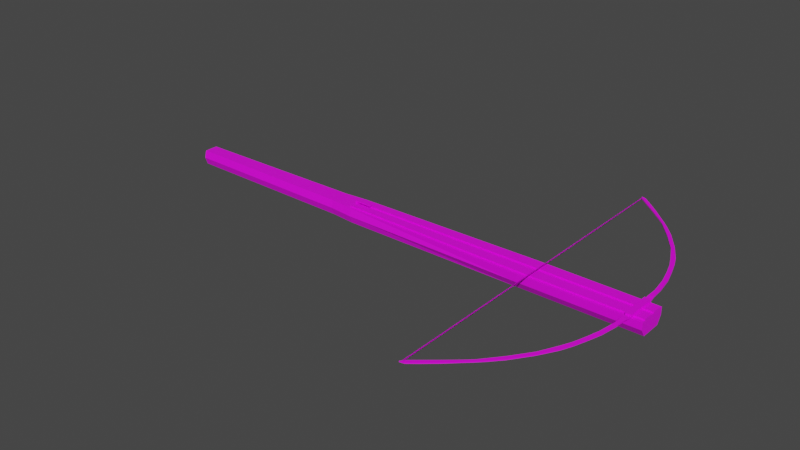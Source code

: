 # Source: kuse.blend  (saved by Blender 3.4.6; exported with 4.5.12 LTS)
import bpy
from mathutils import Matrix  # noqa: F401  (used for matrix-valued properties, if any)

bpy.ops.wm.read_factory_settings(use_empty=True)
scene = bpy.context.scene
scene.name = 'Scene'

# ---- collections
col_collection = bpy.data.collections.new('Collection'); scene.collection.children.link(col_collection)

# ---- images (referenced by path relative to the original .blend; pixels are not part of the script)
import os
ASSET_DIR = os.environ.get("B2B_ASSET_DIR", "")  # directory of the original .blend (textures are referenced by path, not embedded)
HERE = os.path.dirname(os.path.abspath(__file__))  # packed textures are extracted next to this script under _unpacked/

def load_image(name, relpath, width, height, colorspace="sRGB"):
    """Load a texture the original file referenced (path relative to the .blend, or extracted next to this script)."""
    p = next((c for c in (os.path.join(HERE, relpath), os.path.join(ASSET_DIR, relpath)) if relpath and os.path.exists(c)), "")
    if p:
        img = bpy.data.images.load(p, check_existing=True)
        img.name = name
    else:  # same state as the original file: an image datablock whose file is absent (Cycles renders it pink)
        img = bpy.data.images.new(name, width, height)
        img.source = "FILE"
        img.filepath = "//" + (relpath or name)
    img.colorspace_settings.name = colorspace
    return img
img_kuse = load_image('kuse', 'kuse.png', 1024, 1024, 'sRGB')

# ---- materials (node trees are filled in below, after node groups)
mat_material = bpy.data.materials.new('Material')
mat_material.alpha_threshold = 0.0
mat_material.use_transparent_shadow = False
mat_material.roughness = 0.5
mat_material.line_color = (0.0, 0.0, 0.0, 1.0)

# ---- material node trees
mat_material.use_nodes = True; mat_material.node_tree.nodes.clear()
_N = mat_material.node_tree.nodes; _L = mat_material.node_tree.links
n0 = _N.new('ShaderNodeOutputMaterial'); n0.name = 'Material Output'; n0.location = (300, 300)
n1 = _N.new('ShaderNodeBsdfPrincipled'); n1.name = 'Principled BSDF'; n1.location = (10, 300)
n1.distribution = 'GGX'
n1.subsurface_method = 'RANDOM_WALK_SKIN'
n1.inputs[3].default_value = 1.45
n1.inputs[27].default_value = (0.0, 0.0, 0.0, 1.0)
n1.inputs[28].default_value = 1.0
n2 = _N.new('ShaderNodeTexImage'); n2.name = 'Image Texture'; n2.location = (-280, 280)
n2.image = img_kuse
_L.new(n1.outputs[0], n0.inputs[0])
_L.new(n2.outputs[0], n1.inputs[0])
n0.is_active_output = True

# ---- world
world_world = bpy.data.worlds.new('World'); scene.world = world_world
world_world.use_nodes = True; world_world.node_tree.nodes.clear()
_N = world_world.node_tree.nodes; _L = world_world.node_tree.links
n0 = _N.new('ShaderNodeOutputWorld'); n0.name = 'World Output'; n0.location = (300, 300)
n1 = _N.new('ShaderNodeBackground'); n1.name = 'Background'; n1.location = (10, 300)
n1.inputs[0].default_value = (0.05088, 0.05088, 0.05088, 1.0)
_L.new(n1.outputs[0], n0.inputs[0])
n0.is_active_output = True
world_world.color = (0.05088, 0.05088, 0.05088)
world_world.use_sun_shadow = False
world_world.sun_shadow_jitter_overblur = 0.0

# ---- meshes
me_cube = bpy.data.meshes.new('Cube')
me_cube.from_pydata([(1.278, -0.1063, 1.0), (1.278, -0.07479, -1.0), (-0.005677, -0.07945, 1.0), (-0.005677, -0.07479, -1.0), (-0.005677, 0.0, -1.0), (1.278, 0.0, 1.0), (-0.005677, 0.0, 1.0), (1.278, 0.0, -1.0), (-0.005677, -0.07945, 1.0), (-0.005677, -0.07479, -1.0), (-0.005677, 0.0, -1.0), (-0.005677, 0.0, 1.0), (-0.1758, -0.06362, 1.0), (-0.1758, -0.05896, -1.0), (-0.1758, 0.0, -1.0), (-0.1758, 0.0, 1.0), (-0.811, -0.05479, 1.0), (-0.811, -0.05013, -1.0), (-0.811, 0.0, -1.0), (-0.811, 0.0, 1.0), (-1.406, -0.04682, 1.0), (-1.406, -0.04215, -1.0), (-1.406, 0.0, -1.0), (-1.406, 0.0, 1.0), (2.069, -0.1041, 1.0), (2.069, -0.07258, -1.0), (2.069, 0.0, 1.0), (2.069, 0.0, -1.0), (1.306, -0.1062, 1.0), (1.306, 0.0, 1.0), (1.306, -0.07467, -1.0), (1.306, 0.0, -1.0), (-0.005677, -0.0927, 0.0125), (1.278, -0.1063, 0.0125), (-0.005677, -0.0927, 0.0125), (-0.005677, 0.0, 0.0125), (-0.1758, -0.07687, 0.0125), (-0.1758, 0.0, 0.0125), (-0.811, -0.06804, 0.0125), (-0.811, 0.0, 0.0125), (-1.406, -0.06007, 0.0125), (-1.406, 0.0, 0.0125), (2.069, -0.1041, 0.0125), (2.069, 0.0, 0.0125), (1.306, -0.1062, 0.0125), (-0.005677, -0.05043, -1.0), (1.278, -0.08193, 1.0), (-0.005677, -0.06124, 1.0), (1.278, -0.05043, -1.0), (-0.1758, -0.03823, -1.0), (-0.005677, -0.05043, -1.0), (-0.005677, -0.06124, 1.0), (-0.1758, -0.04904, 1.0), (-0.811, -0.03142, -1.0), (-0.811, -0.04224, 1.0), (-1.406, -0.02527, -1.0), (-1.406, -0.03609, 1.0), (2.069, -0.08022, 1.0), (2.069, -0.04873, -1.0), (1.306, -0.05034, -1.0), (1.306, -0.08184, 1.0), (2.069, -0.08022, 0.0125), (-1.406, -0.0463, 0.0125), (1.278, -0.08193, 1.0), (1.278, -0.1063, 1.0), (1.306, -0.1062, 1.0), (1.306, -0.08184, 1.0), (1.278, -0.08193, 1.0), (1.278, -0.1063, 1.0), (1.306, -0.1062, 1.0), (1.306, -0.08184, 1.0), (1.278, -0.08193, 1.0), (1.278, -0.1063, 1.0), (1.306, -0.1062, 1.0), (1.306, -0.08184, 1.0), (1.278, -0.08193, 0.9911), (1.278, -0.1063, 0.9911), (1.306, -0.1062, 0.9911), (1.306, -0.08184, 0.9911), (1.335, -1.212, 1.233), (1.335, -1.212, 1.387), (1.335, -1.212, 1.234), (1.335, -1.212, 1.234), (1.335, -1.212, 1.387), (1.335, -1.212, 1.387), (1.357, -1.185, 1.383), (1.357, -1.185, 1.23), (1.365, -1.206, 1.384), (1.365, -1.206, 1.23), (1.406, -1.143, 1.376), (1.406, -1.143, 1.223), (1.415, -1.165, 1.376), (1.415, -1.165, 1.223), (1.445, -1.11, 1.37), (1.445, -1.11, 1.217), (1.453, -1.132, 1.371), (1.453, -1.132, 1.217), (1.494, -1.068, 1.363), (1.494, -1.068, 1.21), (1.502, -1.089, 1.363), (1.502, -1.089, 1.21), (1.559, -1.011, 1.353), (1.559, -1.011, 1.2), (1.564, -1.029, 1.354), (1.564, -1.029, 1.201), (1.614, -0.9595, 1.345), (1.614, -0.9595, 1.192), (1.619, -0.9774, 1.345), (1.619, -0.9774, 1.192), (1.656, -0.9081, 1.338), (1.656, -0.9081, 1.185), (1.664, -0.9307, 1.339), (1.664, -0.9307, 1.186), (1.717, -0.833, 1.329), (1.717, -0.833, 1.176), (1.727, -0.8593, 1.329), (1.727, -0.8593, 1.176), (1.806, -0.7073, 1.315), (1.806, -0.7073, 1.161), (1.817, -0.7318, 1.315), (1.817, -0.7318, 1.162), (1.865, -0.5873, 1.304), (1.865, -0.5873, 1.151), (1.884, -0.6149, 1.305), (1.884, -0.6149, 1.152), (1.896, -0.5164, 1.299), (1.896, -0.5164, 1.146), (1.914, -0.5431, 1.3), (1.914, -0.5431, 1.146), (1.922, -0.4339, 1.294), (1.922, -0.4339, 1.141), (1.941, -0.4615, 1.295), (1.941, -0.4615, 1.141), (1.948, -0.3349, 1.289), (1.948, -0.3349, 1.136), (1.971, -0.3584, 1.29), (1.971, -0.3584, 1.136), (1.965, -0.2169, 1.285), (1.965, -0.2169, 1.132), (1.99, -0.2405, 1.285), (1.99, -0.2405, 1.132), (1.965, -0.1346, 1.284), (1.965, -0.1346, 1.131), (1.995, -0.1526, 1.284), (1.995, -0.1526, 1.131), (1.968, -0.08546, 1.151), (1.968, -0.08546, 0.998), (2.001, -0.09875, 1.152), (2.001, -0.09875, 0.9984), (1.962, -0.1044, 1.0), (1.962, -0.07287, -1.0), (1.962, 0.0, -1.0), (1.962, 0.0, 1.0), (1.962, -0.1044, 0.0125), (1.962, -0.04895, -1.0), (1.962, -0.08045, 1.0), (2.003, -0.1043, 1.0), (2.003, -0.07276, -1.0), (2.003, 0.0, -1.0), (2.003, -0.1043, 0.0125), (2.003, -0.04887, -1.0), (2.003, -0.08036, 1.0), (2.003, 0.0, 1.0), (1.962, -0.1044, 1.228), (1.962, -0.08045, 1.228), (2.003, -0.1043, 1.228), (2.003, -0.08036, 1.228), (1.962, -0.1044, 1.427), (1.962, -0.08045, 1.427), (2.003, -0.1043, 1.427), (2.003, -0.08036, 1.427), (1.962, 0.0, 1.228), (2.003, 0.0, 1.228), (1.962, 0.0, 1.427), (2.003, 0.0, 1.427), (-0.005677, -0.01152, 1.0), (1.278, -0.01541, -1.0), (-0.005677, -0.01152, 1.0), (-0.1758, -0.009226, 1.0), (-0.811, -0.007945, 1.0), (-1.406, -0.006789, 1.0), (2.069, -0.01509, -1.0), (1.306, -0.01539, 1.0), (-1.406, -0.00871, 0.0125), (-0.005677, -0.01541, -1.0), (1.278, -0.01541, 1.0), (-0.1758, -0.01312, -1.0), (-0.005677, -0.01541, -1.0), (-0.811, -0.01184, -1.0), (-1.406, -0.01068, -1.0), (2.069, -0.01509, 1.0), (1.306, -0.01539, -1.0), (2.069, -0.01509, 0.0125), (1.962, -0.01513, 1.0), (1.962, -0.01513, -1.0), (2.003, -0.01512, 1.0), (2.003, -0.01512, -1.0), (-0.02548, 0.0, -1.0), (-0.02548, 0.0, 1.0), (-0.02548, -0.07761, 1.0), (-0.02548, -0.07294, -1.0), (-0.02548, -0.09086, 0.0125), (-0.02548, 0.0, 0.0125), (-0.02548, -0.04901, -1.0), (-0.02548, -0.05982, 1.0), (-0.02548, -0.01514, -1.0), (-0.02548, -0.01125, 1.0), (-0.005677, -0.01152, 1.175), (-0.005677, 0.0, 1.175), (-0.02548, 0.0, 1.175), (1.278, -0.01541, 1.175), (1.278, -0.08193, 1.175), (2.069, -0.01509, 1.175), (2.069, -0.08022, 1.175), (1.306, -0.08184, 1.175), (2.003, -0.08036, 1.175), (-0.005677, -0.06124, 1.175), (1.962, -0.08045, 1.175), (-0.005677, -0.01152, 1.175), (-0.005677, -0.06124, 1.175), (1.306, -0.01539, 1.175), (1.962, -0.01513, 1.175), (2.003, -0.01512, 1.175), (-0.02548, -0.05982, 1.175), (-0.02548, -0.01125, 1.175), (-0.005677, -0.01152, 1.355), (-0.005677, 0.0, 1.355), (-0.02548, 0.0, 1.355), (-0.02548, -0.01125, 1.355), (-0.005677, -0.01152, 1.486), (-0.005677, 0.0, 1.486), (-0.02548, 0.0, 1.486), (-0.02548, -0.01125, 1.486), (0.09293, -0.01152, 1.355), (0.09293, 0.0, 1.355), (0.09293, -0.01152, 1.486), (0.09293, 0.0, 1.486), (1.278, -0.0765, 1.0), (1.306, -0.07638, 1.0), (1.278, -0.0765, 0.9911), (1.306, -0.07638, 0.9911), (1.345, -1.205, 1.241), (1.345, 1.205, 1.241), (1.344, -1.205, 1.242), (1.344, 1.205, 1.242), (1.344, -1.205, 1.246), (1.344, 1.205, 1.246), (1.343, -1.205, 1.252), (1.343, 1.205, 1.252), (1.343, -1.205, 1.261), (1.343, 1.205, 1.261), (1.342, -1.205, 1.272), (1.342, 1.205, 1.272), (1.342, -1.205, 1.284), (1.342, 1.205, 1.284), (1.342, -1.205, 1.296), (1.342, 1.205, 1.296), (1.342, -1.205, 1.31), (1.342, 1.205, 1.31), (1.342, -1.205, 1.324), (1.342, 1.205, 1.324), (1.342, -1.205, 1.336), (1.342, 1.205, 1.336), (1.342, -1.205, 1.348), (1.342, 1.205, 1.348), (1.343, -1.205, 1.359), (1.343, 1.205, 1.359), (1.343, -1.205, 1.368), (1.343, 1.205, 1.368), (1.344, -1.205, 1.374), (1.344, 1.205, 1.374), (1.344, -1.205, 1.378), (1.344, 1.205, 1.378), (1.345, -1.205, 1.379), (1.345, 1.205, 1.379), (1.346, -1.205, 1.378), (1.346, 1.205, 1.378), (1.346, -1.205, 1.374), (1.346, 1.205, 1.374), (1.347, -1.205, 1.368), (1.347, 1.205, 1.368), (1.348, -1.205, 1.359), (1.348, 1.205, 1.359), (1.348, -1.205, 1.348), (1.348, 1.205, 1.348), (1.348, -1.205, 1.336), (1.348, 1.205, 1.336), (1.349, -1.205, 1.324), (1.349, 1.205, 1.324), (1.349, -1.205, 1.31), (1.349, 1.205, 1.31), (1.349, -1.205, 1.296), (1.349, 1.205, 1.296), (1.348, -1.205, 1.284), (1.348, 1.205, 1.284), (1.348, -1.205, 1.272), (1.348, 1.205, 1.272), (1.348, -1.205, 1.261), (1.348, 1.205, 1.261), (1.347, -1.205, 1.252), (1.347, 1.205, 1.252), (1.346, -1.205, 1.246), (1.346, 1.205, 1.246), (1.346, -1.205, 1.242), (1.346, 1.205, 1.242)], [(81, 82), (83, 84), (81, 83)], [(46, 47, 2, 0), (33, 0, 2, 32), (45, 48, 1, 3), (161, 156, 24, 57), (175, 6, 11, 177), (202, 197, 14, 37), (45, 3, 9, 50), (32, 2, 8, 34), (37, 14, 18, 39), (201, 199, 12, 36), (206, 198, 15, 178), (203, 200, 13, 49), (38, 16, 20, 40), (36, 12, 16, 38), (49, 13, 17, 53), (178, 15, 19, 179), (183, 180, 23, 41), (179, 19, 23, 180), (53, 17, 21, 55), (39, 18, 22, 41), (61, 57, 24, 42), (159, 157, 25, 42), (196, 158, 27, 181), (176, 7, 31, 191), (33, 1, 30, 44), (46, 0, 64, 63), (0, 33, 44, 28), (156, 159, 42, 24), (58, 61, 42, 25), (19, 39, 41, 23), (189, 183, 41, 22), (13, 36, 38, 17), (17, 38, 40, 21), (200, 201, 36, 13), (15, 37, 39, 19), (3, 32, 34, 9), (198, 202, 37, 15), (1, 33, 32, 3), (21, 40, 62, 55), (181, 192, 61, 58), (195, 193, 221, 222), (1, 48, 59, 30), (157, 160, 58, 25), (192, 190, 57, 61), (188, 53, 55, 189), (16, 54, 56, 20), (40, 20, 56, 62), (12, 52, 54, 16), (186, 49, 53, 188), (205, 203, 49, 186), (199, 204, 52, 12), (184, 45, 50, 187), (2, 47, 51, 8), (60, 155, 217, 214), (184, 176, 48, 45), (175, 47, 216, 218), (66, 63, 67, 70), (28, 60, 66, 65), (60, 46, 63, 66), (0, 28, 65, 64), (68, 69, 73, 72), (64, 65, 69, 68), (65, 66, 70, 69), (63, 64, 68, 67), (73, 74, 78, 77), (69, 70, 74, 73), (67, 68, 72, 71), (70, 67, 71, 74), (71, 72, 76, 75), (74, 71, 75, 78), (73, 77, 240, 238), (80, 84, 87, 85), (88, 86, 90, 92), (84, 82, 88, 87), (82, 79, 86, 88), (79, 80, 85, 86), (89, 91, 95, 93), (87, 88, 92, 91), (85, 87, 91, 89), (86, 85, 89, 90), (94, 93, 97, 98), (90, 89, 93, 94), (92, 90, 94, 96), (91, 92, 96, 95), (100, 98, 102, 104), (96, 94, 98, 100), (95, 96, 100, 99), (93, 95, 99, 97), (101, 103, 107, 105), (99, 100, 104, 103), (97, 99, 103, 101), (98, 97, 101, 102), (108, 106, 110, 112), (102, 101, 105, 106), (104, 102, 106, 108), (103, 104, 108, 107), (111, 112, 116, 115), (107, 108, 112, 111), (105, 107, 111, 109), (106, 105, 109, 110), (113, 115, 119, 117), (109, 111, 115, 113), (110, 109, 113, 114), (112, 110, 114, 116), (120, 118, 122, 124), (114, 113, 117, 118), (116, 114, 118, 120), (115, 116, 120, 119), (121, 123, 127, 125), (119, 120, 124, 123), (117, 119, 123, 121), (118, 117, 121, 122), (125, 127, 131, 129), (122, 121, 125, 126), (124, 122, 126, 128), (123, 124, 128, 127), (132, 130, 134, 136), (126, 125, 129, 130), (128, 126, 130, 132), (127, 128, 132, 131), (133, 135, 139, 137), (131, 132, 136, 135), (129, 131, 135, 133), (130, 129, 133, 134), (138, 137, 141, 142), (134, 133, 137, 138), (136, 134, 138, 140), (135, 136, 140, 139), (141, 143, 147, 145), (140, 138, 142, 144), (139, 140, 144, 143), (137, 139, 143, 141), (146, 145, 147, 148), (142, 141, 145, 146), (144, 142, 146, 148), (143, 144, 148, 147), (11, 198, 209, 208), (30, 59, 154, 150), (28, 44, 153, 149), (191, 31, 151, 194), (44, 30, 150, 153), (60, 28, 149, 155), (204, 51, 219, 223), (150, 154, 160, 157), (149, 153, 159, 156), (194, 151, 158, 196), (153, 150, 157, 159), (149, 156, 165, 163), (166, 164, 171, 172), (161, 155, 164, 166), (156, 161, 166, 165), (155, 149, 163, 164), (168, 167, 169, 170), (164, 163, 167, 168), (165, 166, 170, 169), (163, 165, 169, 167), (172, 171, 173, 174), (170, 166, 172, 174), (164, 168, 173, 171), (168, 170, 174, 173), (154, 194, 196, 160), (152, 193, 195, 162), (59, 191, 194, 154), (29, 182, 193, 152), (5, 6, 175, 185), (4, 7, 176, 184), (162, 195, 190, 26), (4, 184, 187, 10), (197, 205, 186, 14), (14, 186, 188, 18), (18, 188, 189, 22), (43, 26, 190, 192), (5, 185, 182, 29), (27, 43, 192, 181), (55, 62, 183, 189), (48, 176, 191, 59), (160, 196, 181, 58), (54, 179, 180, 56), (62, 56, 180, 183), (52, 178, 179, 54), (204, 206, 178, 52), (47, 175, 177, 51), (190, 195, 222, 212), (10, 187, 205, 197), (8, 51, 204, 199), (187, 50, 203, 205), (11, 35, 202, 198), (9, 34, 201, 200), (50, 9, 200, 203), (155, 161, 215, 217), (34, 8, 199, 201), (35, 10, 197, 202), (210, 211, 214, 220), (222, 215, 213, 212), (210, 218, 216, 211), (220, 214, 217, 221), (221, 217, 215, 222), (219, 207, 224, 223), (207, 208, 226, 225), (198, 206, 224, 209), (161, 57, 213, 215), (51, 177, 207, 219), (206, 204, 223, 224), (193, 182, 220, 221), (57, 190, 212, 213), (46, 60, 214, 211), (47, 46, 211, 216), (185, 175, 218, 210), (182, 185, 210, 220), (177, 11, 208, 207), (226, 227, 231, 230), (209, 224, 228, 227), (224, 207, 225, 228), (208, 209, 227, 226), (229, 230, 231, 232), (228, 225, 229, 232), (230, 229, 235, 236), (227, 228, 232, 231), (233, 234, 236, 235), (226, 230, 236, 234), (225, 226, 234, 233), (229, 225, 233, 235), (237, 238, 240, 239), (77, 76, 239, 240), (76, 72, 237, 239), (72, 73, 238, 237), (241, 242, 244, 243), (243, 244, 246, 245), (245, 246, 248, 247), (247, 248, 250, 249), (249, 250, 252, 251), (251, 252, 254, 253), (253, 254, 256, 255), (255, 256, 258, 257), (257, 258, 260, 259), (259, 260, 262, 261), (261, 262, 264, 263), (263, 264, 266, 265), (265, 266, 268, 267), (267, 268, 270, 269), (269, 270, 272, 271), (271, 272, 274, 273), (273, 274, 276, 275), (275, 276, 278, 277), (277, 278, 280, 279), (279, 280, 282, 281), (281, 282, 284, 283), (283, 284, 286, 285), (285, 286, 288, 287), (287, 288, 290, 289), (289, 290, 292, 291), (291, 292, 294, 293), (293, 294, 296, 295), (295, 296, 298, 297), (297, 298, 300, 299), (299, 300, 302, 301), (244, 242, 304, 302, 300, 298, 296, 294, 292, 290, 288, 286, 284, 282, 280, 278, 276, 274, 272, 270, 268, 266, 264, 262, 260, 258, 256, 254, 252, 250, 248, 246), (301, 302, 304, 303), (303, 304, 242, 241), (241, 243, 245, 247, 249, 251, 253, 255, 257, 259, 261, 263, 265, 267, 269, 271, 273, 275, 277, 279, 281, 283, 285, 287, 289, 291, 293, 295, 297, 299, 301, 303)])
_uv = me_cube.uv_layers.new(name='UVMap')
_uv.uv.foreach_set('vector', [0.8274, 0.7584, 0.8288, 0.4686, 0.8329, 0.4686, 0.8329, 0.7585, 0.1786, 0.3194, 0.1786, 0.09635, 0.4686, 0.09637, 0.4685, 0.3194, 0.8185, 0.937, 0.8185, 0.6472, 0.824, 0.6472, 0.824, 0.937, 0.4686, 0.6378, 0.4632, 0.6378, 0.4632, 0.623, 0.4686, 0.623, 0.3772, 0.5482, 0.3772, 0.5482, 0.3772, 0.5482, 0.3772, 0.5482, 0.7805, 0.3329, 0.7806, 0.5616, 0.7466, 0.5616, 0.7465, 0.3329, 0.3772, 0.5482, 0.3772, 0.5482, 0.3772, 0.5482, 0.3772, 0.5482, 0.3772, 0.5482, 0.3772, 0.5482, 0.3772, 0.5482, 0.3772, 0.5482, 0.7465, 0.3329, 0.7466, 0.5616, 0.6032, 0.5616, 0.6031, 0.3329, 0.00448, 0.7712, 0.00455, 0.5482, 0.03857, 0.5483, 0.0385, 0.7713, 0.4406, 0.86, 0.438, 0.86, 0.4388, 0.826, 0.4409, 0.8261, 0.5527, 0.8734, 0.5473, 0.8734, 0.5505, 0.8395, 0.5552, 0.8395, 0.182, 0.7713, 0.1821, 0.5483, 0.3166, 0.5483, 0.3165, 0.7712, 0.0385, 0.7713, 0.03857, 0.5483, 0.1821, 0.5483, 0.182, 0.7713, 0.5552, 0.8395, 0.5505, 0.8395, 0.5525, 0.696, 0.5567, 0.696, 0.4409, 0.8261, 0.4388, 0.826, 0.4422, 0.6826, 0.4439, 0.6827, 0.8446, 0.6916, 0.845, 0.4686, 0.8465, 0.4686, 0.8465, 0.6916, 0.4439, 0.6827, 0.4422, 0.6826, 0.4453, 0.5482, 0.4468, 0.5483, 0.5567, 0.696, 0.5525, 0.696, 0.5543, 0.5616, 0.5581, 0.5616, 0.6031, 0.3329, 0.6032, 0.5616, 0.4688, 0.5616, 0.4687, 0.3329, 0.8646, 0.7309, 0.8646, 0.5078, 0.87, 0.5078, 0.87, 0.7309, 0.01484, 0.3194, 0.01497, 0.5482, 0.0001326, 0.5482, 0.0, 0.3194, 0.8105, 0.4834, 0.8071, 0.4834, 0.8071, 0.4686, 0.8105, 0.4686, 0.8106, 0.6472, 0.8071, 0.6472, 0.8071, 0.6407, 0.8106, 0.6407, 0.1786, 0.3194, 0.1787, 0.5482, 0.1723, 0.5482, 0.1722, 0.3194, 0.4623, 0.5537, 0.4623, 0.5482, 0.4623, 0.5482, 0.4623, 0.5537, 0.1786, 0.09635, 0.1786, 0.3194, 0.1722, 0.3194, 0.1722, 0.09635, 0.01485, 0.0964, 0.01484, 0.3194, 0.0, 0.3194, 1.049e-05, 0.0964, 0.8575, 0.9596, 0.8646, 0.7309, 0.87, 0.7309, 0.8629, 0.9596, 0.603, 0.1099, 0.6031, 0.3329, 0.4687, 0.3329, 0.4686, 0.1099, 0.8441, 0.9203, 0.8446, 0.6916, 0.8465, 0.6916, 0.8465, 0.9203, 0.03857, 1.0, 0.0385, 0.7713, 0.182, 0.7713, 0.1821, 1.0, 0.1821, 1.0, 0.182, 0.7713, 0.3165, 0.7712, 0.3166, 1.0, 0.00455, 1.0, 0.00448, 0.7712, 0.0385, 0.7713, 0.03857, 1.0, 0.7464, 0.1099, 0.7465, 0.3329, 0.6031, 0.3329, 0.603, 0.1099, 0.3772, 0.5482, 0.3772, 0.5482, 0.3772, 0.5482, 0.3772, 0.5482, 0.7804, 0.1099, 0.7805, 0.3329, 0.7465, 0.3329, 0.7464, 0.1099, 0.1787, 0.5482, 0.1786, 0.3194, 0.4685, 0.3194, 0.4686, 0.5481, 0.837, 0.9203, 0.833, 0.6916, 0.8361, 0.6916, 0.8408, 0.9203, 0.8499, 0.9596, 0.8499, 0.7309, 0.8646, 0.7309, 0.8575, 0.9596, 0.886, 0.01484, 0.886, 0.02403, 0.8465, 0.02405, 0.8465, 0.01485, 0.824, 0.6472, 0.8185, 0.6472, 0.8184, 0.6407, 0.8239, 0.6407, 0.8235, 0.4834, 0.8181, 0.4834, 0.8181, 0.4686, 0.8235, 0.4686, 0.8499, 0.7309, 0.8499, 0.5078, 0.8646, 0.5078, 0.8646, 0.7309, 0.5611, 0.696, 0.5567, 0.696, 0.5581, 0.5616, 0.5614, 0.5616, 0.4545, 0.6829, 0.4517, 0.6829, 0.4534, 0.5484, 0.4559, 0.5485, 0.833, 0.6916, 0.836, 0.4686, 0.8384, 0.4686, 0.8361, 0.6916, 0.4532, 0.8264, 0.4499, 0.8263, 0.4517, 0.6829, 0.4545, 0.6829, 0.5609, 0.8395, 0.5552, 0.8395, 0.5567, 0.696, 0.5611, 0.696, 0.5604, 0.8734, 0.5527, 0.8734, 0.5552, 0.8395, 0.5609, 0.8395, 0.4555, 0.8604, 0.4515, 0.8603, 0.4499, 0.8263, 0.4532, 0.8264, 0.3772, 0.5482, 0.3772, 0.5482, 0.3772, 0.5482, 0.3772, 0.5482, 0.3772, 0.5482, 0.3772, 0.5482, 0.3772, 0.5482, 0.3772, 0.5482, 0.8465, 0.2964, 0.8465, 0.4445, 0.8071, 0.4445, 0.8071, 0.2964, 0.8106, 0.937, 0.8106, 0.6472, 0.8185, 0.6472, 0.8185, 0.937, 0.6564, 0.6714, 0.6451, 0.6714, 0.6451, 0.632, 0.6564, 0.632, 0.6262, 0.6657, 0.6262, 0.6592, 0.6262, 0.6592, 0.6262, 0.6657, 0.4614, 0.5482, 0.4614, 0.5537, 0.4614, 0.5537, 0.4614, 0.5482, 0.4613, 0.5547, 0.4613, 0.5482, 0.4614, 0.5482, 0.4614, 0.5547, 0.1786, 0.09635, 0.1722, 0.09635, 0.1722, 0.09633, 0.1786, 0.09633, 0.4623, 0.5482, 0.4623, 0.5547, 0.4623, 0.5547, 0.4623, 0.5482, 0.4623, 0.5482, 0.4623, 0.5547, 0.4623, 0.5547, 0.4623, 0.5482, 0.6676, 0.6633, 0.6676, 0.6688, 0.6676, 0.6688, 0.6676, 0.6633, 0.4664, 0.6656, 0.4664, 0.6601, 0.4664, 0.6601, 0.4664, 0.6656, 0.6676, 0.6633, 0.6676, 0.6688, 0.6656, 0.6688, 0.6656, 0.6633, 0.6676, 0.6633, 0.6676, 0.6688, 0.6676, 0.6688, 0.6676, 0.6633, 0.4664, 0.6656, 0.4664, 0.6601, 0.4664, 0.6601, 0.4664, 0.6656, 0.6262, 0.6657, 0.6262, 0.6592, 0.6262, 0.6592, 0.6262, 0.6657, 0.4664, 0.6656, 0.4664, 0.6601, 0.4684, 0.6601, 0.4684, 0.6656, 0.6262, 0.6657, 0.6262, 0.6592, 0.6282, 0.6592, 0.6282, 0.6657, 0.6218, 0.6479, 0.6238, 0.6479, 0.6238, 0.6546, 0.6218, 0.6546, 0.5078, 0.844, 0.5078, 0.844, 0.5026, 0.8394, 0.5065, 0.8361, 0.5418, 0.5662, 0.5457, 0.5695, 0.541, 0.5832, 0.5366, 0.5799, 0.6216, 0.7008, 0.5874, 0.6955, 0.5876, 0.6888, 0.6218, 0.6941, 0.5469, 0.5616, 0.5469, 0.5616, 0.5457, 0.5695, 0.5418, 0.5662, 0.4686, 0.5489, 0.4686, 0.5835, 0.4623, 0.5828, 0.4623, 0.5482, 0.5018, 0.8224, 0.4975, 0.8257, 0.4937, 0.8149, 0.498, 0.8114, 0.6218, 0.6941, 0.5876, 0.6888, 0.5876, 0.6775, 0.6218, 0.6828, 0.5065, 0.8361, 0.5026, 0.8394, 0.4975, 0.8257, 0.5018, 0.8224, 0.611, 0.5672, 0.6451, 0.5616, 0.6451, 0.5724, 0.611, 0.578, 0.611, 0.5868, 0.6451, 0.5811, 0.6451, 0.5921, 0.611, 0.5977, 0.611, 0.578, 0.6451, 0.5724, 0.6451, 0.5811, 0.611, 0.5868, 0.5366, 0.5799, 0.541, 0.5832, 0.5371, 0.5942, 0.5329, 0.5907, 0.6218, 0.6828, 0.5876, 0.6775, 0.5875, 0.6688, 0.6217, 0.6741, 0.5285, 0.6047, 0.5323, 0.6079, 0.5262, 0.6264, 0.5232, 0.6235, 0.5329, 0.5907, 0.5371, 0.5942, 0.5323, 0.6079, 0.5285, 0.6047, 0.6217, 0.6741, 0.5875, 0.6688, 0.5874, 0.658, 0.6216, 0.6633, 0.498, 0.8114, 0.4937, 0.8149, 0.4893, 0.8009, 0.4931, 0.7977, 0.487, 0.7792, 0.484, 0.7821, 0.4792, 0.7657, 0.4822, 0.7628, 0.3434, 0.5482, 0.3772, 0.5553, 0.3765, 0.5695, 0.3426, 0.5624, 0.4931, 0.7977, 0.4893, 0.8009, 0.484, 0.7821, 0.487, 0.7792, 0.611, 0.5977, 0.6451, 0.5921, 0.6451, 0.6065, 0.611, 0.6121, 0.5184, 0.6399, 0.5213, 0.6429, 0.519, 0.6577, 0.5149, 0.6542, 0.611, 0.6121, 0.6451, 0.6065, 0.6451, 0.6187, 0.6109, 0.6243, 0.5232, 0.6235, 0.5262, 0.6264, 0.5213, 0.6429, 0.5184, 0.6399, 0.3426, 0.5624, 0.3765, 0.5695, 0.3758, 0.5819, 0.3419, 0.5748, 0.3411, 0.5859, 0.375, 0.5929, 0.3737, 0.6098, 0.3398, 0.6027, 0.3419, 0.5748, 0.3758, 0.5819, 0.375, 0.5929, 0.3411, 0.5859, 0.4822, 0.7628, 0.4792, 0.7657, 0.4757, 0.7514, 0.4798, 0.7479, 0.438, 0.7517, 0.4042, 0.7589, 0.403, 0.7471, 0.4369, 0.7399, 0.4765, 0.7262, 0.4716, 0.7303, 0.4686, 0.6951, 0.4735, 0.6916, 0.4798, 0.7479, 0.4757, 0.7514, 0.4716, 0.7303, 0.4765, 0.7262, 0.4369, 0.7399, 0.403, 0.7471, 0.4013, 0.7298, 0.4352, 0.7226, 0.5149, 0.6542, 0.519, 0.6577, 0.5156, 0.6794, 0.5108, 0.6754, 0.5078, 0.7105, 0.5127, 0.7141, 0.5147, 0.7443, 0.5079, 0.7411, 0.4352, 0.7226, 0.4013, 0.7298, 0.3981, 0.7011, 0.432, 0.6939, 0.5108, 0.6754, 0.5156, 0.6794, 0.5127, 0.7141, 0.5078, 0.7105, 0.3398, 0.6027, 0.3737, 0.6098, 0.3708, 0.6394, 0.3369, 0.6323, 0.4756, 0.6613, 0.4687, 0.6645, 0.4712, 0.6471, 0.4777, 0.644, 0.3369, 0.6323, 0.3708, 0.6394, 0.3675, 0.6664, 0.3336, 0.6593, 0.4735, 0.6916, 0.4686, 0.6951, 0.4687, 0.6645, 0.4756, 0.6613, 0.432, 0.6939, 0.3981, 0.7011, 0.3944, 0.6739, 0.4283, 0.6667, 0.4777, 0.644, 0.4712, 0.6471, 0.4752, 0.6281, 0.482, 0.6248, 0.4283, 0.6667, 0.3944, 0.6739, 0.3921, 0.6579, 0.426, 0.6507, 0.5079, 0.7411, 0.5147, 0.7443, 0.5169, 0.7616, 0.5103, 0.7585, 0.3336, 0.6593, 0.3675, 0.6664, 0.3653, 0.6827, 0.3314, 0.6757, 0.5144, 0.7775, 0.5211, 0.7808, 0.5274, 0.803, 0.5203, 0.801, 0.426, 0.6507, 0.3921, 0.6579, 0.3892, 0.6393, 0.4231, 0.6321, 0.5103, 0.7585, 0.5169, 0.7616, 0.5211, 0.7808, 0.5144, 0.7775, 0.3314, 0.6757, 0.3653, 0.6827, 0.3625, 0.7013, 0.3286, 0.6942, 0.4883, 0.6026, 0.4812, 0.6046, 0.4908, 0.5794, 0.4983, 0.5776, 0.3286, 0.6942, 0.3625, 0.7013, 0.3588, 0.7246, 0.3249, 0.7175, 0.482, 0.6248, 0.4752, 0.6281, 0.4812, 0.6046, 0.4883, 0.6026, 0.4231, 0.6321, 0.3892, 0.6393, 0.3856, 0.6171, 0.4194, 0.6099, 0.4147, 0.5836, 0.3808, 0.5908, 0.3772, 0.5726, 0.4111, 0.5654, 0.4194, 0.6099, 0.3856, 0.6171, 0.3808, 0.5908, 0.4147, 0.5836, 0.5203, 0.801, 0.5274, 0.803, 0.5375, 0.828, 0.53, 0.8262, 0.3249, 0.7175, 0.3588, 0.7246, 0.3542, 0.751, 0.3204, 0.7439, 0.6451, 0.689, 0.6382, 0.6892, 0.6374, 0.6591, 0.645, 0.659, 0.53, 0.8262, 0.5375, 0.828, 0.5469, 0.844, 0.539, 0.844, 0.3204, 0.7439, 0.3542, 0.751, 0.3504, 0.7705, 0.3166, 0.7634, 0.4983, 0.5776, 0.4908, 0.5794, 0.4998, 0.5616, 0.5078, 0.5616, 0.6451, 0.6243, 0.645, 0.659, 0.6374, 0.6591, 0.6376, 0.6244, 0.4111, 0.5654, 0.3772, 0.5726, 0.4042, 0.5555, 0.438, 0.5482, 0.6114, 0.6243, 0.6183, 0.6244, 0.6184, 0.6545, 0.6109, 0.6545, 0.3166, 0.7634, 0.3504, 0.7705, 0.3772, 0.7886, 0.3434, 0.7815, 0.7848, 0.1099, 0.7804, 0.1099, 0.7804, 0.07043, 0.7848, 0.07043, 0.8239, 0.6407, 0.8184, 0.6407, 0.8181, 0.4926, 0.8235, 0.4926, 0.1722, 0.09635, 0.1722, 0.3194, 0.02404, 0.3194, 0.02405, 0.09639, 0.8106, 0.6407, 0.8071, 0.6407, 0.8071, 0.4926, 0.8105, 0.4926, 0.1722, 0.3194, 0.1723, 0.5482, 0.02417, 0.5482, 0.02404, 0.3194, 0.4613, 0.6963, 0.4559, 0.6963, 0.4559, 0.5482, 0.4613, 0.5482, 0.4641, 0.5835, 0.4686, 0.5835, 0.4686, 0.623, 0.4641, 0.623, 0.8235, 0.4926, 0.8181, 0.4926, 0.8181, 0.4834, 0.8235, 0.4834, 0.02405, 0.09639, 0.02404, 0.3194, 0.01484, 0.3194, 0.01485, 0.0964, 0.8105, 0.4926, 0.8071, 0.4926, 0.8071, 0.4834, 0.8105, 0.4834, 0.02404, 0.3194, 0.02417, 0.5482, 0.01497, 0.5482, 0.01484, 0.3194, 0.02405, 0.09639, 0.01485, 0.0964, 0.01485, 0.04501, 0.02405, 0.04501, 0.573, 0.6762, 0.5638, 0.6761, 0.5638, 0.658, 0.573, 0.658, 0.6282, 0.6243, 0.6374, 0.6244, 0.6374, 0.6757, 0.6282, 0.6757, 0.5874, 0.5616, 0.5928, 0.5616, 0.5928, 0.613, 0.5874, 0.613, 0.582, 0.5616, 0.5874, 0.5616, 0.5874, 0.613, 0.582, 0.613, 0.6282, 0.6425, 0.6282, 0.6479, 0.619, 0.6479, 0.619, 0.6425, 0.582, 0.613, 0.5874, 0.613, 0.5874, 0.658, 0.582, 0.658, 0.5874, 0.613, 0.5928, 0.613, 0.5928, 0.658, 0.5874, 0.658, 0.02405, 0.04501, 0.01485, 0.04501, 0.01485, 2.503e-06, 0.02405, 0.0, 0.6564, 0.632, 0.6656, 0.632, 0.6656, 0.677, 0.6564, 0.677, 0.5928, 0.658, 0.5928, 0.613, 0.6109, 0.613, 0.6109, 0.658, 0.582, 0.613, 0.582, 0.658, 0.5638, 0.658, 0.5638, 0.613, 0.6282, 0.6425, 0.619, 0.6425, 0.619, 0.6244, 0.6282, 0.6243, 0.8181, 0.4926, 0.8105, 0.4926, 0.8105, 0.4834, 0.8181, 0.4834, 0.8274, 0.4926, 0.824, 0.4926, 0.824, 0.4834, 0.8274, 0.4834, 0.8184, 0.6407, 0.8106, 0.6407, 0.8105, 0.4926, 0.8181, 0.4926, 0.8274, 0.6407, 0.824, 0.6407, 0.824, 0.4926, 0.8274, 0.4926, 0.8274, 0.6472, 0.8274, 0.937, 0.8248, 0.937, 0.824, 0.6472, 0.8071, 0.937, 0.8071, 0.6472, 0.8106, 0.6472, 0.8106, 0.937, 0.8274, 0.4834, 0.824, 0.4834, 0.824, 0.4686, 0.8274, 0.4686, 0.3772, 0.5482, 0.3772, 0.5482, 0.3772, 0.5482, 0.3772, 0.5482, 0.5638, 0.8734, 0.5604, 0.8734, 0.5609, 0.8395, 0.5638, 0.8395, 0.5638, 0.8395, 0.5609, 0.8395, 0.5611, 0.696, 0.5638, 0.696, 0.5638, 0.696, 0.5611, 0.696, 0.5614, 0.5616, 0.5638, 0.5616, 0.8465, 0.7309, 0.8465, 0.5078, 0.8499, 0.5078, 0.8499, 0.7309, 0.8274, 0.6472, 0.824, 0.6472, 0.824, 0.6407, 0.8274, 0.6407, 0.8465, 0.9596, 0.8465, 0.7309, 0.8499, 0.7309, 0.8499, 0.9596, 0.8408, 0.9203, 0.8361, 0.6916, 0.8446, 0.6916, 0.8441, 0.9203, 0.8185, 0.6472, 0.8106, 0.6472, 0.8106, 0.6407, 0.8184, 0.6407, 0.8181, 0.4834, 0.8105, 0.4834, 0.8105, 0.4686, 0.8181, 0.4686, 0.4517, 0.6829, 0.4439, 0.6827, 0.4468, 0.5483, 0.4534, 0.5484, 0.8361, 0.6916, 0.8384, 0.4686, 0.845, 0.4686, 0.8446, 0.6916, 0.4499, 0.8263, 0.4409, 0.8261, 0.4439, 0.6827, 0.4517, 0.6829, 0.4515, 0.8603, 0.4406, 0.86, 0.4409, 0.8261, 0.4499, 0.8263, 0.3772, 0.5482, 0.3772, 0.5482, 0.3772, 0.5482, 0.3772, 0.5482, 0.886, 0.0, 0.886, 0.01484, 0.8465, 0.01485, 0.8465, 1.454e-05, 0.5638, 0.8779, 0.5603, 0.8779, 0.5604, 0.8734, 0.5638, 0.8734, 0.4559, 0.8649, 0.4517, 0.8648, 0.4515, 0.8603, 0.4555, 0.8604, 0.5603, 0.8779, 0.5524, 0.8779, 0.5527, 0.8734, 0.5604, 0.8734, 0.7848, 0.1099, 0.7849, 0.3329, 0.7805, 0.3329, 0.7804, 0.1099, 7.072e-05, 1.0, 0.0, 0.7712, 0.00448, 0.7712, 0.00455, 1.0, 0.5524, 0.8779, 0.5469, 0.8779, 0.5473, 0.8734, 0.5527, 0.8734, 0.8465, 0.4445, 0.8465, 0.4537, 0.8071, 0.4537, 0.8071, 0.4445, 0.0, 0.7712, 7.07e-05, 0.5482, 0.00455, 0.5482, 0.00448, 0.7712, 0.7849, 0.3329, 0.785, 0.5616, 0.7806, 0.5616, 0.7805, 0.3329, 0.885, 0.647, 0.87, 0.647, 0.8701, 0.6405, 0.8851, 0.6406, 0.8854, 0.4833, 0.8707, 0.4832, 0.8707, 0.4684, 0.8854, 0.4684, 0.885, 0.647, 0.8854, 0.9368, 0.8742, 0.9368, 0.87, 0.647, 0.8851, 0.6406, 0.8701, 0.6405, 0.8706, 0.4924, 0.8854, 0.4925, 0.8854, 0.4925, 0.8706, 0.4924, 0.8707, 0.4832, 0.8854, 0.4833, 0.6238, 0.6592, 0.6238, 0.648, 0.6282, 0.6479, 0.6282, 0.6589, 0.6966, 0.601, 0.6992, 0.601, 0.6992, 0.6417, 0.6966, 0.6417, 0.6854, 0.6714, 0.6828, 0.6714, 0.6828, 0.632, 0.6854, 0.632, 0.8465, 0.4537, 0.8465, 0.4686, 0.8071, 0.4686, 0.8071, 0.4537, 0.6854, 0.5616, 0.6966, 0.5616, 0.6966, 0.601, 0.6854, 0.601, 0.6828, 0.6714, 0.6719, 0.6714, 0.6719, 0.632, 0.6828, 0.632, 0.886, 0.02403, 0.886, 0.1721, 0.8465, 0.1721, 0.8465, 0.02405, 0.8646, 0.5078, 0.8499, 0.5078, 0.8499, 0.4684, 0.8646, 0.4684, 0.8465, 0.2899, 0.8465, 0.2964, 0.8071, 0.2964, 0.8071, 0.2899, 0.8465, 6.043e-06, 0.8465, 0.2899, 0.8071, 0.2899, 0.8071, 0.0, 0.886, 0.1786, 0.886, 0.4684, 0.8465, 0.4684, 0.8465, 0.1786, 0.886, 0.1721, 0.886, 0.1786, 0.8465, 0.1786, 0.8465, 0.1721, 0.6966, 0.5616, 0.6992, 0.5616, 0.6992, 0.601, 0.6966, 0.601, 0.7848, 0.02972, 0.7803, 0.02972, 0.7803, 0.0, 0.7848, 0.0, 0.6854, 0.632, 0.6828, 0.632, 0.6828, 0.5913, 0.6854, 0.5913, 0.6719, 0.632, 0.6674, 0.632, 0.6674, 0.5913, 0.6719, 0.5913, 0.7848, 0.07043, 0.7804, 0.07043, 0.7803, 0.02972, 0.7848, 0.02972, 0.4632, 0.6601, 0.4658, 0.6601, 0.4658, 0.6645, 0.4633, 0.6645, 0.6719, 0.5913, 0.6674, 0.5913, 0.6674, 0.5616, 0.6719, 0.5616, 0.4658, 0.6601, 0.4632, 0.6601, 0.4632, 0.6378, 0.4658, 0.6378, 0.6854, 0.5913, 0.6828, 0.5913, 0.6828, 0.5616, 0.6854, 0.5616, 0.4615, 0.5835, 0.4641, 0.5835, 0.4641, 0.6132, 0.4615, 0.6132, 0.7848, 0.02972, 0.7848, 0.0, 0.8071, 0.0, 0.8071, 0.02972, 0.4684, 0.6601, 0.4658, 0.6601, 0.4658, 0.6378, 0.4684, 0.6378, 0.6674, 0.5616, 0.6674, 0.5913, 0.6451, 0.5913, 0.6451, 0.5616, 0.6238, 0.6657, 0.6238, 0.6592, 0.6258, 0.6592, 0.6258, 0.6657, 0.5795, 0.658, 0.5859, 0.658, 0.5859, 0.6647, 0.5795, 0.6647, 0.619, 0.6479, 0.621, 0.6479, 0.621, 0.6546, 0.619, 0.6546, 0.5795, 0.6647, 0.573, 0.6647, 0.573, 0.658, 0.5795, 0.658, 0.9172, 0.5437, 0.9172, 0.0, 0.9175, 6.676e-06, 0.9175, 0.5438, 0.9175, 0.5438, 0.9175, 6.676e-06, 0.9184, 1.299e-05, 0.9184, 0.5438, 0.9184, 0.5438, 0.9184, 1.299e-05, 0.9199, 1.884e-05, 0.9199, 0.5438, 0.9199, 0.5438, 0.9199, 1.884e-05, 0.9218, 2.396e-05, 0.9218, 0.5438, 0.9218, 0.5438, 0.9218, 2.396e-05, 0.9242, 2.813e-05, 0.9242, 0.5438, 0.9242, 0.5438, 0.9242, 2.813e-05, 0.9269, 3.123e-05, 0.9269, 0.5438, 0.9269, 0.5438, 0.9269, 3.123e-05, 0.9298, 3.314e-05, 0.9298, 0.5438, 0.9298, 0.5438, 0.9298, 3.314e-05, 0.9329, 3.386e-05, 0.9329, 0.5438, 0.9329, 0.5438, 0.9329, 3.386e-05, 0.9359, 3.314e-05, 0.9359, 0.5438, 0.9359, 0.5438, 0.9359, 3.314e-05, 0.9389, 3.123e-05, 0.9389, 0.5438, 0.9389, 0.5438, 0.9389, 3.123e-05, 0.9416, 2.813e-05, 0.9416, 0.5438, 0.9416, 0.5438, 0.9416, 2.813e-05, 0.9439, 2.396e-05, 0.9439, 0.5438, 0.9439, 0.5438, 0.9439, 2.396e-05, 0.9459, 1.884e-05, 0.9459, 0.5438, 0.9459, 0.5438, 0.9459, 1.884e-05, 0.9473, 1.299e-05, 0.9473, 0.5438, 0.9473, 0.5438, 0.9473, 1.299e-05, 0.9482, 6.557e-06, 0.9482, 0.5438, 0.9482, 0.5438, 0.9482, 6.557e-06, 0.9485, 0.0, 0.9485, 0.5437, 0.9172, 0.0, 0.9172, 0.5441, 0.9169, 0.5442, 0.9169, 3.099e-06, 0.9169, 3.099e-06, 0.9169, 0.5442, 0.9161, 0.5442, 0.9161, 6.318e-06, 0.9161, 6.318e-06, 0.9161, 0.5442, 0.9146, 0.5442, 0.9146, 9.418e-06, 0.9146, 9.418e-06, 0.9146, 0.5442, 0.9127, 0.5442, 0.9127, 1.24e-05, 0.9127, 1.24e-05, 0.9127, 0.5442, 0.9103, 0.5442, 0.9103, 1.502e-05, 0.9103, 1.502e-05, 0.9103, 0.5442, 0.9076, 0.5442, 0.9076, 1.729e-05, 0.9076, 1.729e-05, 0.9076, 0.5442, 0.9047, 0.5442, 0.9047, 1.919e-05, 0.9047, 1.919e-05, 0.9047, 0.5442, 0.9016, 0.5442, 0.9016, 2.038e-05, 0.9016, 2.038e-05, 0.9016, 0.5442, 0.8986, 0.5442, 0.8986, 2.11e-05, 0.8986, 2.11e-05, 0.8986, 0.5442, 0.8956, 0.5442, 0.8956, 2.122e-05, 0.8956, 2.122e-05, 0.8956, 0.5442, 0.8929, 0.5442, 0.8929, 2.062e-05, 0.8929, 2.062e-05, 0.8929, 0.5442, 0.8906, 0.5442, 0.8906, 1.943e-05, 0.8906, 1.943e-05, 0.8906, 0.5442, 0.8886, 0.5442, 0.8886, 1.776e-05, 0.8886, 1.776e-05, 0.8886, 0.5442, 0.8872, 0.5442, 0.8872, 1.55e-05, 0.4624, 0.6442, 0.4622, 0.6445, 0.4621, 0.6442, 0.4619, 0.6433, 0.4618, 0.6419, 0.4617, 0.6399, 0.4616, 0.6376, 0.4615, 0.6349, 0.4615, 0.6319, 0.4615, 0.6289, 0.4615, 0.6258, 0.4616, 0.6229, 0.4617, 0.6202, 0.4618, 0.6178, 0.4619, 0.6159, 0.4621, 0.6144, 0.4622, 0.6135, 0.4624, 0.6132, 0.4625, 0.6135, 0.4627, 0.6144, 0.4628, 0.6159, 0.4629, 0.6178, 0.463, 0.6202, 0.463, 0.6229, 0.4631, 0.6258, 0.4631, 0.6289, 0.463, 0.6319, 0.463, 0.6349, 0.4629, 0.6376, 0.4628, 0.6399, 0.4627, 0.6419, 0.4625, 0.6433, 0.8872, 1.55e-05, 0.8872, 0.5442, 0.8863, 0.5442, 0.8863, 1.287e-05, 0.8863, 1.287e-05, 0.8863, 0.5442, 0.886, 0.5442, 0.886, 1.001e-05, 0.6664, 0.632, 0.6666, 0.6323, 0.6667, 0.6332, 0.6668, 0.6346, 0.667, 0.6366, 0.667, 0.639, 0.6671, 0.6417, 0.6671, 0.6446, 0.6671, 0.6477, 0.6671, 0.6507, 0.667, 0.6536, 0.667, 0.6563, 0.6668, 0.6587, 0.6667, 0.6607, 0.6666, 0.6621, 0.6664, 0.663, 0.6663, 0.6633, 0.6661, 0.663, 0.666, 0.6621, 0.6659, 0.6606, 0.6657, 0.6587, 0.6657, 0.6563, 0.6656, 0.6536, 0.6656, 0.6507, 0.6656, 0.6476, 0.6656, 0.6446, 0.6657, 0.6417, 0.6657, 0.639, 0.6659, 0.6366, 0.666, 0.6346, 0.6661, 0.6332, 0.6663, 0.6323])
me_cube.materials.append(mat_material)
me_cube.use_mirror_vertex_groups = False
me_cube.update()

# ---- objects
ob_kuse = bpy.data.objects.new('kuse', me_cube)

# ---- transforms, parenting, visibility, modifiers, constraints
ob_kuse.location = (0.0, 0.0, 0.0)
ob_kuse.scale = (1.0, 1.0, 0.05)
ob_kuse.lock_rotations_4d = False
ob_kuse.empty_display_type = 'ARROWS'
ob_kuse.lineart.crease_threshold = 0.0
_m = ob_kuse.modifiers.new('Mirror', 'MIRROR')
_m.use_axis = (False, True, False)
_m.use_clip = True

# ---- collection membership
col_collection.objects.link(ob_kuse)

# ---- scene / render settings (as saved in the file)
scene.frame_start = 1; scene.frame_end = 250; scene.frame_set(1)
scene.render.engine = 'BLENDER_EEVEE_NEXT'
scene.cycles.sampling_pattern = 'TABULATED_SOBOL'
scene.cycles.use_light_tree = False
scene.view_settings.view_transform = 'Filmic'
bpy.context.view_layer.update()

# ---- added for rendering (the .blend has no active camera and no usable light): camera, sun
cam_auto = bpy.data.cameras.new('AutoCamera')
cam_auto.lens = 50.0
cam_auto.sensor_width = 36.0
cam_auto.clip_end = 1000.0
ob_auto_camera = bpy.data.objects.new('AutoCamera', cam_auto)
scene.collection.objects.link(ob_auto_camera)
ob_auto_camera.location = (4.25299, -4.70623, 3.14965)
ob_auto_camera.rotation_euler = (1.09748, -7.21219e-08, 0.694738)
scene.camera = ob_auto_camera
light_auto_sun = bpy.data.lights.new('AutoSun', 'SUN')
light_auto_sun.energy = 3.0
light_auto_sun.angle = 0.0523599
ob_auto_sun = bpy.data.objects.new('AutoSun', light_auto_sun)
scene.collection.objects.link(ob_auto_sun)
ob_auto_sun.rotation_euler = (0.872665, 0.174533, 0.523599)
bpy.context.view_layer.update()
